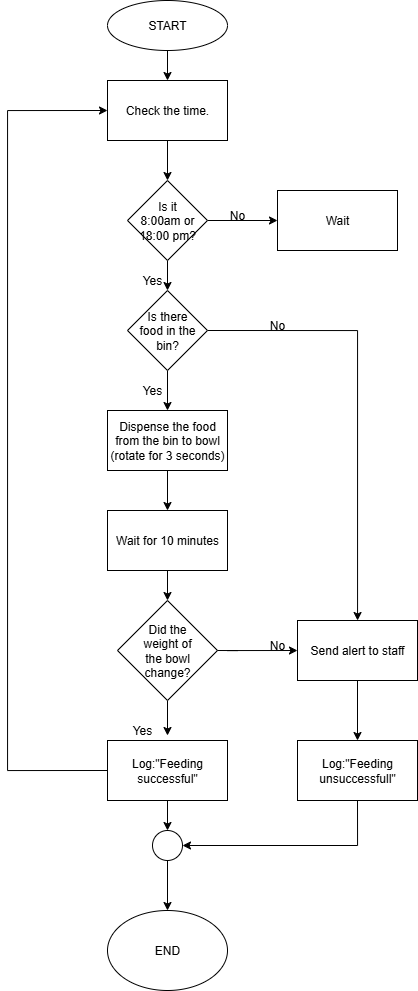

The diagram above was exported from draw.io. Its source (the exported page's mxGraphModel, read from the mxfile embedded in the PNG):
<mxGraphModel dx="925" dy="1707" grid="1" gridSize="10" guides="1" tooltips="1" connect="1" arrows="1" fold="1" page="1" pageScale="1" pageWidth="850" pageHeight="1100" math="0" shadow="0">
  <root>
    <mxCell id="0" />
    <mxCell id="1" parent="0" />
    <mxCell id="cGMDV3_gQnYAr7bf0Y0b-28" style="edgeStyle=orthogonalEdgeStyle;rounded=0;orthogonalLoop=1;jettySize=auto;html=1;exitX=0.5;exitY=1;exitDx=0;exitDy=0;entryX=0.5;entryY=0;entryDx=0;entryDy=0;" parent="1" source="Cgrey9sIxi47Pk9VrxKz-1" target="cGMDV3_gQnYAr7bf0Y0b-24" edge="1">
      <mxGeometry relative="1" as="geometry" />
    </mxCell>
    <mxCell id="cGMDV3_gQnYAr7bf0Y0b-22" value="" style="ellipse;whiteSpace=wrap;html=1;" parent="1" vertex="1">
      <mxGeometry x="310" y="-50" width="120" height="50" as="geometry" />
    </mxCell>
    <mxCell id="cGMDV3_gQnYAr7bf0Y0b-23" value="START" style="text;html=1;align=center;verticalAlign=middle;whiteSpace=wrap;rounded=0;" parent="1" vertex="1">
      <mxGeometry x="340" y="-40" width="60" height="30" as="geometry" />
    </mxCell>
    <mxCell id="cGMDV3_gQnYAr7bf0Y0b-33" style="edgeStyle=orthogonalEdgeStyle;rounded=0;orthogonalLoop=1;jettySize=auto;html=1;exitX=1;exitY=0.5;exitDx=0;exitDy=0;entryX=0;entryY=0.5;entryDx=0;entryDy=0;" parent="1" source="cGMDV3_gQnYAr7bf0Y0b-24" target="cGMDV3_gQnYAr7bf0Y0b-30" edge="1">
      <mxGeometry relative="1" as="geometry" />
    </mxCell>
    <mxCell id="cGMDV3_gQnYAr7bf0Y0b-40" style="edgeStyle=orthogonalEdgeStyle;rounded=0;orthogonalLoop=1;jettySize=auto;html=1;exitX=0.5;exitY=1;exitDx=0;exitDy=0;entryX=0.5;entryY=0;entryDx=0;entryDy=0;" parent="1" source="cGMDV3_gQnYAr7bf0Y0b-24" target="cGMDV3_gQnYAr7bf0Y0b-39" edge="1">
      <mxGeometry relative="1" as="geometry" />
    </mxCell>
    <mxCell id="cGMDV3_gQnYAr7bf0Y0b-24" value="" style="rhombus;whiteSpace=wrap;html=1;" parent="1" vertex="1">
      <mxGeometry x="330" y="130" width="80" height="80" as="geometry" />
    </mxCell>
    <mxCell id="cGMDV3_gQnYAr7bf0Y0b-29" value="Is it 8:00am or 18:00 pm?" style="text;html=1;align=center;verticalAlign=middle;whiteSpace=wrap;rounded=0;" parent="1" vertex="1">
      <mxGeometry x="340" y="155" width="60" height="30" as="geometry" />
    </mxCell>
    <mxCell id="cGMDV3_gQnYAr7bf0Y0b-30" value="" style="rounded=0;whiteSpace=wrap;html=1;" parent="1" vertex="1">
      <mxGeometry x="480" y="140" width="120" height="60" as="geometry" />
    </mxCell>
    <mxCell id="cGMDV3_gQnYAr7bf0Y0b-35" value="No" style="text;html=1;align=center;verticalAlign=middle;whiteSpace=wrap;rounded=0;" parent="1" vertex="1">
      <mxGeometry x="410" y="150" width="60" height="30" as="geometry" />
    </mxCell>
    <mxCell id="cGMDV3_gQnYAr7bf0Y0b-36" value="Wait" style="text;html=1;align=center;verticalAlign=middle;whiteSpace=wrap;rounded=0;" parent="1" vertex="1">
      <mxGeometry x="510" y="155" width="60" height="30" as="geometry" />
    </mxCell>
    <mxCell id="cGMDV3_gQnYAr7bf0Y0b-37" value="Yes" style="text;html=1;align=center;verticalAlign=middle;whiteSpace=wrap;rounded=0;" parent="1" vertex="1">
      <mxGeometry x="330" y="220" width="50" height="20" as="geometry" />
    </mxCell>
    <mxCell id="cGMDV3_gQnYAr7bf0Y0b-47" style="edgeStyle=orthogonalEdgeStyle;rounded=0;orthogonalLoop=1;jettySize=auto;html=1;exitX=0.5;exitY=1;exitDx=0;exitDy=0;entryX=0.5;entryY=0;entryDx=0;entryDy=0;" parent="1" source="cGMDV3_gQnYAr7bf0Y0b-39" target="cGMDV3_gQnYAr7bf0Y0b-46" edge="1">
      <mxGeometry relative="1" as="geometry" />
    </mxCell>
    <mxCell id="7LooXVNeFJ10akSkzc1N-4" style="edgeStyle=orthogonalEdgeStyle;rounded=0;orthogonalLoop=1;jettySize=auto;html=1;exitX=1;exitY=0.5;exitDx=0;exitDy=0;" parent="1" source="cGMDV3_gQnYAr7bf0Y0b-39" target="cGMDV3_gQnYAr7bf0Y0b-42" edge="1">
      <mxGeometry relative="1" as="geometry" />
    </mxCell>
    <mxCell id="cGMDV3_gQnYAr7bf0Y0b-39" value="" style="rhombus;whiteSpace=wrap;html=1;" parent="1" vertex="1">
      <mxGeometry x="330" y="240" width="80" height="80" as="geometry" />
    </mxCell>
    <mxCell id="cGMDV3_gQnYAr7bf0Y0b-41" value="Is there food in the bin?" style="text;html=1;align=center;verticalAlign=middle;whiteSpace=wrap;rounded=0;" parent="1" vertex="1">
      <mxGeometry x="340" y="265" width="60" height="30" as="geometry" />
    </mxCell>
    <mxCell id="ukHstWNSJc09l3njg8CF-2" style="edgeStyle=orthogonalEdgeStyle;rounded=0;orthogonalLoop=1;jettySize=auto;html=1;exitX=0.5;exitY=1;exitDx=0;exitDy=0;entryX=0.5;entryY=0;entryDx=0;entryDy=0;" parent="1" source="cGMDV3_gQnYAr7bf0Y0b-42" target="ukHstWNSJc09l3njg8CF-1" edge="1">
      <mxGeometry relative="1" as="geometry" />
    </mxCell>
    <mxCell id="cGMDV3_gQnYAr7bf0Y0b-42" value="Send alert to staff" style="rounded=0;whiteSpace=wrap;html=1;" parent="1" vertex="1">
      <mxGeometry x="500" y="570" width="120" height="60" as="geometry" />
    </mxCell>
    <mxCell id="cGMDV3_gQnYAr7bf0Y0b-45" value="No" style="text;html=1;align=center;verticalAlign=middle;whiteSpace=wrap;rounded=0;" parent="1" vertex="1">
      <mxGeometry x="450" y="260" width="60" height="30" as="geometry" />
    </mxCell>
    <mxCell id="cGMDV3_gQnYAr7bf0Y0b-53" style="edgeStyle=orthogonalEdgeStyle;rounded=0;orthogonalLoop=1;jettySize=auto;html=1;exitX=0.5;exitY=1;exitDx=0;exitDy=0;entryX=0.5;entryY=0;entryDx=0;entryDy=0;" parent="1" source="cGMDV3_gQnYAr7bf0Y0b-46" target="cGMDV3_gQnYAr7bf0Y0b-48" edge="1">
      <mxGeometry relative="1" as="geometry" />
    </mxCell>
    <mxCell id="cGMDV3_gQnYAr7bf0Y0b-46" value="Dispense the food from the bin to bowl (rotate for 3 seconds)" style="rounded=0;whiteSpace=wrap;html=1;" parent="1" vertex="1">
      <mxGeometry x="310" y="360" width="120" height="60" as="geometry" />
    </mxCell>
    <mxCell id="cGMDV3_gQnYAr7bf0Y0b-54" style="edgeStyle=orthogonalEdgeStyle;rounded=0;orthogonalLoop=1;jettySize=auto;html=1;exitX=0.5;exitY=1;exitDx=0;exitDy=0;entryX=0.5;entryY=0;entryDx=0;entryDy=0;" parent="1" source="cGMDV3_gQnYAr7bf0Y0b-48" target="cGMDV3_gQnYAr7bf0Y0b-49" edge="1">
      <mxGeometry relative="1" as="geometry" />
    </mxCell>
    <mxCell id="cGMDV3_gQnYAr7bf0Y0b-48" value="Wait for 10 minutes" style="rounded=0;whiteSpace=wrap;html=1;" parent="1" vertex="1">
      <mxGeometry x="310" y="460" width="120" height="60" as="geometry" />
    </mxCell>
    <mxCell id="7LooXVNeFJ10akSkzc1N-9" style="edgeStyle=orthogonalEdgeStyle;rounded=0;orthogonalLoop=1;jettySize=auto;html=1;exitX=0.5;exitY=1;exitDx=0;exitDy=0;entryX=1;entryY=0.75;entryDx=0;entryDy=0;" parent="1" source="cGMDV3_gQnYAr7bf0Y0b-49" target="cGMDV3_gQnYAr7bf0Y0b-67" edge="1">
      <mxGeometry relative="1" as="geometry" />
    </mxCell>
    <mxCell id="cGMDV3_gQnYAr7bf0Y0b-49" value="" style="rhombus;whiteSpace=wrap;html=1;" parent="1" vertex="1">
      <mxGeometry x="320" y="550" width="100" height="100" as="geometry" />
    </mxCell>
    <mxCell id="cGMDV3_gQnYAr7bf0Y0b-50" value="Did the weight of the bowl change?" style="text;html=1;align=center;verticalAlign=middle;whiteSpace=wrap;rounded=0;" parent="1" vertex="1">
      <mxGeometry x="340" y="585" width="60" height="30" as="geometry" />
    </mxCell>
    <mxCell id="cGMDV3_gQnYAr7bf0Y0b-55" value="Yes" style="text;html=1;align=center;verticalAlign=middle;whiteSpace=wrap;rounded=0;" parent="1" vertex="1">
      <mxGeometry x="330" y="330" width="50" height="20" as="geometry" />
    </mxCell>
    <mxCell id="cGMDV3_gQnYAr7bf0Y0b-60" value="No" style="text;html=1;align=center;verticalAlign=middle;whiteSpace=wrap;rounded=0;" parent="1" vertex="1">
      <mxGeometry x="450" y="580" width="60" height="30" as="geometry" />
    </mxCell>
    <mxCell id="cGMDV3_gQnYAr7bf0Y0b-64" value="END" style="ellipse;whiteSpace=wrap;html=1;" parent="1" vertex="1">
      <mxGeometry x="310" y="860" width="120" height="80" as="geometry" />
    </mxCell>
    <mxCell id="cGMDV3_gQnYAr7bf0Y0b-67" value="Yes" style="text;html=1;align=center;verticalAlign=middle;whiteSpace=wrap;rounded=0;" parent="1" vertex="1">
      <mxGeometry x="320" y="670" width="50" height="20" as="geometry" />
    </mxCell>
    <mxCell id="7LooXVNeFJ10akSkzc1N-7" style="edgeStyle=orthogonalEdgeStyle;rounded=0;orthogonalLoop=1;jettySize=auto;html=1;exitX=0.5;exitY=1;exitDx=0;exitDy=0;entryX=0.5;entryY=0;entryDx=0;entryDy=0;" parent="1" source="7LooXVNeFJ10akSkzc1N-1" target="cGMDV3_gQnYAr7bf0Y0b-64" edge="1">
      <mxGeometry relative="1" as="geometry" />
    </mxCell>
    <mxCell id="7LooXVNeFJ10akSkzc1N-1" value="" style="ellipse;whiteSpace=wrap;html=1;aspect=fixed;" parent="1" vertex="1">
      <mxGeometry x="355" y="780" width="30" height="30" as="geometry" />
    </mxCell>
    <mxCell id="7LooXVNeFJ10akSkzc1N-3" style="edgeStyle=orthogonalEdgeStyle;rounded=0;orthogonalLoop=1;jettySize=auto;html=1;exitX=1;exitY=0.5;exitDx=0;exitDy=0;entryX=0.833;entryY=0.667;entryDx=0;entryDy=0;entryPerimeter=0;" parent="1" source="cGMDV3_gQnYAr7bf0Y0b-49" target="cGMDV3_gQnYAr7bf0Y0b-60" edge="1">
      <mxGeometry relative="1" as="geometry" />
    </mxCell>
    <mxCell id="7LooXVNeFJ10akSkzc1N-10" style="edgeStyle=orthogonalEdgeStyle;rounded=0;orthogonalLoop=1;jettySize=auto;html=1;exitX=0.5;exitY=1;exitDx=0;exitDy=0;entryX=0.5;entryY=0;entryDx=0;entryDy=0;" parent="1" source="7LooXVNeFJ10akSkzc1N-8" target="7LooXVNeFJ10akSkzc1N-1" edge="1">
      <mxGeometry relative="1" as="geometry" />
    </mxCell>
    <mxCell id="Cgrey9sIxi47Pk9VrxKz-3" style="edgeStyle=orthogonalEdgeStyle;rounded=0;orthogonalLoop=1;jettySize=auto;html=1;exitX=0;exitY=0.5;exitDx=0;exitDy=0;entryX=0;entryY=0.5;entryDx=0;entryDy=0;" edge="1" parent="1" source="7LooXVNeFJ10akSkzc1N-8" target="Cgrey9sIxi47Pk9VrxKz-1">
      <mxGeometry relative="1" as="geometry">
        <mxPoint x="200" y="360" as="targetPoint" />
        <Array as="points">
          <mxPoint x="210" y="720" />
          <mxPoint x="210" y="60" />
        </Array>
      </mxGeometry>
    </mxCell>
    <mxCell id="7LooXVNeFJ10akSkzc1N-8" value="Log:&quot;Feeding successful&quot;" style="rounded=0;whiteSpace=wrap;html=1;" parent="1" vertex="1">
      <mxGeometry x="310" y="690" width="120" height="60" as="geometry" />
    </mxCell>
    <mxCell id="ukHstWNSJc09l3njg8CF-3" style="edgeStyle=orthogonalEdgeStyle;rounded=0;orthogonalLoop=1;jettySize=auto;html=1;exitX=0.5;exitY=1;exitDx=0;exitDy=0;entryX=1;entryY=0.5;entryDx=0;entryDy=0;" parent="1" source="ukHstWNSJc09l3njg8CF-1" target="7LooXVNeFJ10akSkzc1N-1" edge="1">
      <mxGeometry relative="1" as="geometry" />
    </mxCell>
    <mxCell id="ukHstWNSJc09l3njg8CF-1" value="Log:&quot;Feeding unsuccessfull&quot;" style="rounded=0;whiteSpace=wrap;html=1;" parent="1" vertex="1">
      <mxGeometry x="500" y="690" width="120" height="60" as="geometry" />
    </mxCell>
    <mxCell id="Cgrey9sIxi47Pk9VrxKz-2" value="" style="edgeStyle=orthogonalEdgeStyle;rounded=0;orthogonalLoop=1;jettySize=auto;html=1;exitX=0.5;exitY=1;exitDx=0;exitDy=0;entryX=0.5;entryY=0;entryDx=0;entryDy=0;" edge="1" parent="1" source="cGMDV3_gQnYAr7bf0Y0b-22" target="Cgrey9sIxi47Pk9VrxKz-1">
      <mxGeometry relative="1" as="geometry">
        <mxPoint x="370" as="sourcePoint" />
        <mxPoint x="370" y="130" as="targetPoint" />
      </mxGeometry>
    </mxCell>
    <mxCell id="Cgrey9sIxi47Pk9VrxKz-1" value="Check the time." style="rounded=0;whiteSpace=wrap;html=1;" vertex="1" parent="1">
      <mxGeometry x="310" y="30" width="120" height="60" as="geometry" />
    </mxCell>
  </root>
</mxGraphModel>